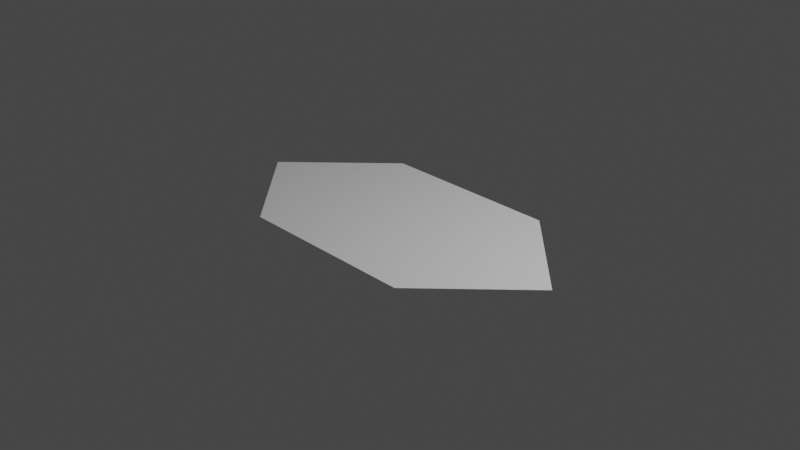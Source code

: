 # Source: Hex.blend  (saved by Blender 2.91.10; exported with 4.5.12 LTS)
import bpy
from mathutils import Matrix  # noqa: F401  (used for matrix-valued properties, if any)

bpy.ops.wm.read_factory_settings(use_empty=True)
scene = bpy.context.scene
scene.name = 'Scene'

# ---- collections
col_collection = bpy.data.collections.new('Collection'); scene.collection.children.link(col_collection)

# ---- world
world_world = bpy.data.worlds.new('World'); scene.world = world_world
world_world.use_nodes = True; world_world.node_tree.nodes.clear()
_N = world_world.node_tree.nodes; _L = world_world.node_tree.links
n0 = _N.new('ShaderNodeOutputWorld'); n0.name = 'World Output'; n0.location = (300, 300)
n1 = _N.new('ShaderNodeBackground'); n1.name = 'Background'; n1.location = (10, 300)
n1.inputs[0].default_value = (0.05088, 0.05088, 0.05088, 1.0)
_L.new(n1.outputs[0], n0.inputs[0])
n0.is_active_output = True
world_world.color = (0.05088, 0.05088, 0.05088)
world_world.use_sun_shadow = False
world_world.sun_shadow_jitter_overblur = 0.0

# ---- cameras
cam_camera = bpy.data.cameras.new('Camera')
cam_camera.clip_end = 100.0
cam_camera.ortho_scale = 7.314

# ---- lights
light_light = bpy.data.lights.new('Light', 'POINT')
light_light.transmission_factor = 0.0
light_light.energy = 1000.0
light_light.shadow_soft_size = 0.1
light_light.shadow_maximum_resolution = 0.006
light_light.use_absolute_resolution = True

# ---- meshes
me_plane = bpy.data.meshes.new('Plane')
me_plane.from_pydata([(-1.0, -1.0, 0.0), (1.0, -1.0, 0.0), (-2.0, 0.0, 0.0), (1.0, 1.0, 0.0), (-1.0, 1.0, 0.0), (2.0, 0.0, 0.0)], [], [(0, 1, 5, 3, 4, 2)])
_uv = me_plane.uv_layers.new(name='UVMap')
_uv.uv.foreach_set('vector', [0.0, 0.0, 1.0, 0.0, 1.0, 0.5, 1.0, 1.0, 0.5, 1.0, 0.0, 1.0])
me_plane.use_remesh_fix_poles = True
me_plane.use_remesh_preserve_attributes = False
me_plane.use_mirror_vertex_groups = False
me_plane.update()

# ---- objects
ob_light = bpy.data.objects.new('Light', light_light)
ob_camera = bpy.data.objects.new('Camera', cam_camera)
ob_plane = bpy.data.objects.new('Plane', me_plane)

# ---- transforms, parenting, visibility, modifiers, constraints
ob_light.location = (4.076, 1.005, 5.904)
ob_light.rotation_euler = (0.6503, 0.05522, 1.866)
ob_light.lock_rotations_4d = False
ob_light.empty_display_type = 'ARROWS'
ob_light.color = (0.0, 0.0, 0.0, 0.0)
ob_light.lineart.crease_threshold = 0.0
ob_camera.location = (7.359, -6.926, 4.958)
ob_camera.rotation_euler = (1.109, 0.0, 0.8149)
ob_camera.lock_rotations_4d = False
ob_camera.empty_display_type = 'ARROWS'
ob_camera.color = (0.0, 0.0, 0.0, 0.0)
ob_camera.display_type = 'WIRE'
ob_camera.lineart.crease_threshold = 0.0
ob_plane.location = (0.0, 0.0, 0.0)
ob_plane.lineart.crease_threshold = 0.0

# ---- collection membership
col_collection.objects.link(ob_light)
col_collection.objects.link(ob_camera)
col_collection.objects.link(ob_plane)

# ---- scene / render settings (as saved in the file)
scene.camera = ob_camera
scene.frame_start = 1; scene.frame_end = 250; scene.frame_set(1)
scene.render.engine = 'BLENDER_EEVEE_NEXT'
scene.cycles.use_denoising = False
scene.cycles.samples = 128
scene.cycles.sampling_pattern = 'TABULATED_SOBOL'
scene.cycles.use_adaptive_sampling = False
scene.cycles.use_light_tree = False
scene.view_settings.view_transform = 'Filmic'
bpy.context.view_layer.update()
